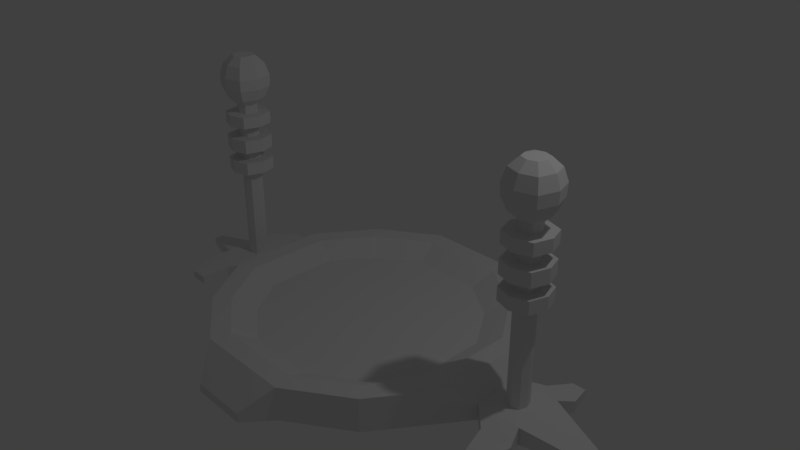 # Source: TeleportPad.blend  (saved by Blender 2.78.0; exported with 4.5.12 LTS)
import bpy
from mathutils import Matrix  # noqa: F401  (used for matrix-valued properties, if any)

bpy.ops.wm.read_factory_settings(use_empty=True)
scene = bpy.context.scene
scene.name = 'Scene'

# ---- collections
col_collection_1 = bpy.data.collections.new('Collection 1'); scene.collection.children.link(col_collection_1)

# ---- materials (node trees are filled in below, after node groups)
mat_material = bpy.data.materials.new('Material')
mat_material.alpha_threshold = 0.0
mat_material.use_transparent_shadow = False
mat_material.roughness = 0.5
mat_material.line_color = (0.0, 0.0, 0.0, 1.0)

# ---- material node trees

# ---- world
world_world = bpy.data.worlds.new('World'); scene.world = world_world
world_world.color = (0.05088, 0.05088, 0.05088)
world_world.use_sun_shadow = False
world_world.sun_shadow_jitter_overblur = 0.0
world_world.cycles.sampling_method = 'MANUAL'

# ---- cameras
cam_camera = bpy.data.cameras.new('Camera')
cam_camera.clip_end = 100.0
cam_camera.lens = 35.0
cam_camera.sensor_width = 32.0
cam_camera.sensor_height = 18.0
cam_camera.ortho_scale = 7.314
cam_camera.dof.focus_distance = 0.0
cam_camera.dof.aperture_fstop = 128.0

# ---- lights
light_lamp = bpy.data.lights.new('Lamp', 'POINT')
light_lamp.transmission_factor = 0.0
light_lamp.cutoff_distance = 30.0
light_lamp.energy = 100.0
light_lamp.shadow_buffer_clip_start = 1.001
light_lamp.shadow_soft_size = 0.1
light_lamp.shadow_maximum_resolution = 0.006
light_lamp.use_absolute_resolution = True

# ---- meshes
me_cube_001 = bpy.data.meshes.new('Cube.001')
me_cube_001.from_pydata([(1.465, -0.4935, -0.8787), (1.071, -1.071, -0.8787), (1.071, 1.071, -0.8787), (1.465, 0.4935, -0.8787), (0.4935, 1.465, -0.8787), (0.4935, -1.465, -0.8787), (2.418, -1.252e-06, 0.4327), (2.449, -0.1027, 0.4327), (2.676, -1.445e-06, 0.4327), (2.645, -0.1027, 0.4327), (2.547, -0.1341, 0.4327), (2.547, 0.1269, 0.4327), (2.449, 0.09546, 0.4327), (2.645, 0.09545, 0.4327), (2.418, -1.252e-06, 0.6068), (2.449, -0.1027, 0.6068), (2.676, -1.445e-06, 0.6068), (2.645, -0.1027, 0.6068), (2.547, -0.1341, 0.6068), (2.547, 0.1269, 0.6068), (2.449, 0.09546, 0.6068), (2.645, 0.09545, 0.6068), (2.418, -1.252e-06, 0.7582), (2.449, -0.1027, 0.7582), (2.676, -1.445e-06, 0.7582), (2.645, -0.1027, 0.7582), (2.547, -0.1341, 0.7582), (2.547, 0.1269, 0.7582), (2.449, 0.09546, 0.7582), (2.645, 0.09545, 0.7582), (2.418, -1.252e-06, 0.9474), (2.449, -0.1027, 0.9474), (2.676, -1.445e-06, 0.9474), (2.645, -0.1027, 0.9474), (2.547, -0.1341, 0.9474), (2.547, 0.1269, 0.9474), (2.449, 0.09546, 0.9474), (2.645, 0.09545, 0.9474), (2.418, -1.252e-06, 1.125), (2.449, -0.1027, 1.125), (2.676, -1.445e-06, 1.125), (2.645, -0.1027, 1.125), (2.547, -0.1341, 1.125), (2.547, 0.1269, 1.125), (2.449, 0.09546, 1.125), (2.645, 0.09545, 1.125), (2.418, -1.252e-06, 1.289), (2.449, -0.1027, 1.289), (2.676, -1.445e-06, 1.289), (2.645, -0.1027, 1.289), (2.547, -0.1341, 1.289), (2.547, 0.1269, 1.289), (2.449, 0.09546, 1.289), (2.645, 0.09545, 1.289), (2.255, 0.003415, 0.4327), (2.326, -0.2282, 0.4327), (2.839, 0.003415, 0.4327), (2.768, -0.2282, 0.4327), (2.547, -0.299, 0.4327), (2.547, 0.2895, 0.4327), (2.326, 0.2187, 0.4327), (2.768, 0.2187, 0.4327), (2.255, 0.003415, 0.6068), (2.326, -0.2282, 0.6068), (2.839, 0.003415, 0.6068), (2.768, -0.2282, 0.6068), (2.547, -0.299, 0.6068), (2.547, 0.2895, 0.6068), (2.326, 0.2187, 0.6068), (2.768, 0.2187, 0.6068), (2.255, 0.003415, 0.7582), (2.326, -0.2282, 0.7582), (2.839, 0.003415, 0.7582), (2.768, -0.2282, 0.7582), (2.547, -0.299, 0.7582), (2.547, 0.2895, 0.7582), (2.326, 0.2187, 0.7582), (2.768, 0.2187, 0.7582), (2.255, 0.003415, 0.9474), (2.326, -0.2282, 0.9474), (2.839, 0.003415, 0.9474), (2.768, -0.2282, 0.9474), (2.547, -0.299, 0.9474), (2.547, 0.2895, 0.9474), (2.326, 0.2187, 0.9474), (2.768, 0.2187, 0.9474), (2.255, 0.003415, 1.125), (2.326, -0.2282, 1.125), (2.839, 0.003415, 1.125), (2.768, -0.2282, 1.125), (2.547, -0.299, 1.125), (2.547, 0.2895, 1.125), (2.326, 0.2187, 1.125), (2.768, 0.2187, 1.125), (2.255, 0.003415, 1.289), (2.326, -0.2282, 1.289), (2.839, 0.003415, 1.289), (2.768, -0.2282, 1.289), (2.547, -0.299, 1.289), (2.547, 0.2895, 1.289), (2.326, 0.2187, 1.289), (2.768, 0.2187, 1.289), (2.418, -1.252e-06, 1.404), (2.449, -0.1027, 1.404), (2.676, -1.445e-06, 1.404), (2.645, -0.1027, 1.404), (2.547, -0.1341, 1.404), (2.547, 0.1269, 1.404), (2.449, 0.09546, 1.404), (2.645, 0.09545, 1.404), (2.307, 0.00233, 1.5), (2.365, -0.1884, 1.5), (2.787, 0.00233, 1.5), (2.729, -0.1884, 1.5), (2.547, -0.2467, 1.5), (2.547, 0.2379, 1.5), (2.365, 0.1795, 1.5), (2.729, 0.1795, 1.5), (2.234, 0.003858, 1.663), (2.31, -0.2445, 1.663), (2.86, 0.003858, 1.663), (2.784, -0.2445, 1.663), (2.547, -0.3204, 1.663), (2.547, 0.3106, 1.663), (2.31, 0.2347, 1.663), (2.784, 0.2347, 1.663), (2.226, 0.004041, 1.821), (2.303, -0.2512, 1.821), (2.868, 0.004041, 1.821), (2.791, -0.2512, 1.821), (2.547, -0.3293, 1.821), (2.547, 0.3193, 1.821), (2.303, 0.2413, 1.821), (2.791, 0.2413, 1.821), (2.283, 0.002842, 1.992), (2.346, -0.2072, 1.992), (2.811, 0.002841, 1.992), (2.748, -0.2072, 1.992), (2.547, -0.2714, 1.992), (2.547, 0.2622, 1.992), (2.346, 0.198, 1.992), (2.748, 0.198, 1.992), (2.4, 0.0003668, 2.103), (2.436, -0.1162, 2.103), (2.694, 0.0003666, 2.103), (2.659, -0.1162, 2.103), (2.547, -0.1519, 2.103), (2.547, 0.1444, 2.103), (2.436, 0.1087, 2.103), (2.659, 0.1087, 2.103), (-1.465, -0.4935, -0.8787), (-1.071, -1.071, -0.8787), (-1.071, 1.071, -0.8787), (-1.465, 0.4935, -0.8787), (-0.4935, 1.465, -0.8787), (-0.4935, -1.465, -0.8787), (0.0, 1.465, -0.8787), (0.0, -1.465, -0.8787), (-2.418, -1.252e-06, 0.4327), (-2.449, -0.1027, 0.4327), (-2.676, -1.445e-06, 0.4327), (-2.645, -0.1027, 0.4327), (-2.547, -0.1341, 0.4327), (-2.547, 0.1269, 0.4327), (-2.449, 0.09546, 0.4327), (-2.645, 0.09545, 0.4327), (-2.418, -1.252e-06, 0.6068), (-2.449, -0.1027, 0.6068), (-2.676, -1.445e-06, 0.6068), (-2.645, -0.1027, 0.6068), (-2.547, -0.1341, 0.6068), (-2.547, 0.1269, 0.6068), (-2.449, 0.09546, 0.6068), (-2.645, 0.09545, 0.6068), (-2.418, -1.252e-06, 0.7582), (-2.449, -0.1027, 0.7582), (-2.676, -1.445e-06, 0.7582), (-2.645, -0.1027, 0.7582), (-2.547, -0.1341, 0.7582), (-2.547, 0.1269, 0.7582), (-2.449, 0.09546, 0.7582), (-2.645, 0.09545, 0.7582), (-2.418, -1.252e-06, 0.9474), (-2.449, -0.1027, 0.9474), (-2.676, -1.445e-06, 0.9474), (-2.645, -0.1027, 0.9474), (-2.547, -0.1341, 0.9474), (-2.547, 0.1269, 0.9474), (-2.449, 0.09546, 0.9474), (-2.645, 0.09545, 0.9474), (-2.418, -1.252e-06, 1.125), (-2.449, -0.1027, 1.125), (-2.676, -1.445e-06, 1.125), (-2.645, -0.1027, 1.125), (-2.547, -0.1341, 1.125), (-2.547, 0.1269, 1.125), (-2.449, 0.09546, 1.125), (-2.645, 0.09545, 1.125), (-2.418, -1.252e-06, 1.289), (-2.449, -0.1027, 1.289), (-2.676, -1.445e-06, 1.289), (-2.645, -0.1027, 1.289), (-2.547, -0.1341, 1.289), (-2.547, 0.1269, 1.289), (-2.449, 0.09546, 1.289), (-2.645, 0.09545, 1.289), (-2.255, 0.003415, 0.4327), (-2.326, -0.2282, 0.4327), (-2.839, 0.003415, 0.4327), (-2.768, -0.2282, 0.4327), (-2.547, -0.299, 0.4327), (-2.547, 0.2895, 0.4327), (-2.326, 0.2187, 0.4327), (-2.768, 0.2187, 0.4327), (-2.255, 0.003415, 0.6068), (-2.326, -0.2282, 0.6068), (-2.839, 0.003415, 0.6068), (-2.768, -0.2282, 0.6068), (-2.547, -0.299, 0.6068), (-2.547, 0.2895, 0.6068), (-2.326, 0.2187, 0.6068), (-2.768, 0.2187, 0.6068), (-2.255, 0.003415, 0.7582), (-2.326, -0.2282, 0.7582), (-2.839, 0.003415, 0.7582), (-2.768, -0.2282, 0.7582), (-2.547, -0.299, 0.7582), (-2.547, 0.2895, 0.7582), (-2.326, 0.2187, 0.7582), (-2.768, 0.2187, 0.7582), (-2.255, 0.003415, 0.9474), (-2.326, -0.2282, 0.9474), (-2.839, 0.003415, 0.9474), (-2.768, -0.2282, 0.9474), (-2.547, -0.299, 0.9474), (-2.547, 0.2895, 0.9474), (-2.326, 0.2187, 0.9474), (-2.768, 0.2187, 0.9474), (-2.255, 0.003415, 1.125), (-2.326, -0.2282, 1.125), (-2.839, 0.003415, 1.125), (-2.768, -0.2282, 1.125), (-2.547, -0.299, 1.125), (-2.547, 0.2895, 1.125), (-2.326, 0.2187, 1.125), (-2.768, 0.2187, 1.125), (-2.255, 0.003415, 1.289), (-2.326, -0.2282, 1.289), (-2.839, 0.003415, 1.289), (-2.768, -0.2282, 1.289), (-2.547, -0.299, 1.289), (-2.547, 0.2895, 1.289), (-2.326, 0.2187, 1.289), (-2.768, 0.2187, 1.289), (-2.418, -1.252e-06, 1.404), (-2.449, -0.1027, 1.404), (-2.676, -1.445e-06, 1.404), (-2.645, -0.1027, 1.404), (-2.547, -0.1341, 1.404), (-2.547, 0.1269, 1.404), (-2.449, 0.09546, 1.404), (-2.645, 0.09545, 1.404), (-2.307, 0.00233, 1.5), (-2.365, -0.1884, 1.5), (-2.787, 0.00233, 1.5), (-2.729, -0.1884, 1.5), (-2.547, -0.2467, 1.5), (-2.547, 0.2379, 1.5), (-2.365, 0.1795, 1.5), (-2.729, 0.1795, 1.5), (-2.234, 0.003858, 1.663), (-2.31, -0.2445, 1.663), (-2.86, 0.003858, 1.663), (-2.784, -0.2445, 1.663), (-2.547, -0.3204, 1.663), (-2.547, 0.3106, 1.663), (-2.31, 0.2347, 1.663), (-2.784, 0.2347, 1.663), (-2.226, 0.004041, 1.821), (-2.303, -0.2512, 1.821), (-2.868, 0.004041, 1.821), (-2.791, -0.2512, 1.821), (-2.547, -0.3293, 1.821), (-2.547, 0.3193, 1.821), (-2.303, 0.2413, 1.821), (-2.791, 0.2413, 1.821), (-2.283, 0.002842, 1.992), (-2.346, -0.2072, 1.992), (-2.811, 0.002841, 1.992), (-2.748, -0.2072, 1.992), (-2.547, -0.2714, 1.992), (-2.547, 0.2622, 1.992), (-2.346, 0.198, 1.992), (-2.748, 0.198, 1.992), (-2.4, 0.0003668, 2.103), (-2.436, -0.1162, 2.103), (-2.694, 0.0003666, 2.103), (-2.659, -0.1162, 2.103), (-2.547, -0.1519, 2.103), (-2.547, 0.1444, 2.103), (-2.436, 0.1087, 2.103), (-2.659, 0.1087, 2.103)], [], [(21, 16, 64, 69), (51, 53, 101, 99), (25, 24, 72, 73), (10, 9, 57, 58), (20, 19, 67, 68), (49, 50, 98, 97), (22, 23, 71, 70), (12, 6, 54, 60), (18, 15, 63, 66), (46, 52, 100, 94), (8, 13, 61, 56), (45, 43, 91, 93), (16, 17, 65, 64), (53, 48, 96, 101), (11, 12, 60, 59), (42, 41, 89, 90), (15, 14, 62, 63), (52, 51, 99, 100), (7, 10, 58, 55), (44, 38, 86, 92), (50, 47, 95, 98), (35, 37, 85, 83), (9, 8, 56, 57), (40, 45, 93, 88), (58, 57, 65, 66), (56, 61, 69, 64), (55, 58, 66, 63), (54, 55, 63, 62), (61, 59, 67, 69), (60, 54, 62, 68), (59, 60, 68, 67), (57, 56, 64, 65), (77, 75, 83, 85), (76, 70, 78, 84), (75, 76, 84, 83), (73, 72, 80, 81), (74, 73, 81, 82), (72, 77, 85, 80), (71, 74, 82, 79), (70, 71, 79, 78), (90, 89, 97, 98), (88, 93, 101, 96), (87, 90, 98, 95), (86, 87, 95, 94), (93, 91, 99, 101), (92, 86, 94, 100), (91, 92, 100, 99), (89, 88, 96, 97), (13, 11, 59, 61), (23, 26, 74, 71), (14, 20, 68, 62), (31, 30, 78, 79), (27, 28, 76, 75), (17, 18, 66, 65), (32, 33, 81, 80), (24, 29, 77, 72), (19, 21, 69, 67), (34, 31, 79, 82), (28, 22, 70, 76), (38, 39, 87, 86), (36, 35, 83, 84), (26, 25, 73, 74), (41, 40, 88, 89), (37, 32, 80, 85), (29, 27, 75, 77), (39, 42, 90, 87), (30, 36, 84, 78), (47, 46, 94, 95), (43, 44, 92, 91), (6, 7, 55, 54), (33, 34, 82, 81), (48, 49, 97, 96), (102, 103, 111, 110), (114, 113, 121, 122), (109, 107, 115, 117), (108, 102, 110, 116), (107, 108, 116, 115), (105, 104, 112, 113), (106, 105, 113, 114), (104, 109, 117, 112), (103, 106, 114, 111), (121, 120, 128, 129), (112, 117, 125, 120), (111, 114, 122, 119), (110, 111, 119, 118), (117, 115, 123, 125), (116, 110, 118, 124), (115, 116, 124, 123), (113, 112, 120, 121), (133, 131, 139, 141), (122, 121, 129, 130), (120, 125, 133, 128), (119, 122, 130, 127), (118, 119, 127, 126), (125, 123, 131, 133), (124, 118, 126, 132), (123, 124, 132, 131), (135, 138, 146, 143), (132, 126, 134, 140), (131, 132, 140, 139), (129, 128, 136, 137), (130, 129, 137, 138), (128, 133, 141, 136), (127, 130, 138, 135), (126, 127, 135, 134), (146, 144, 142), (134, 135, 143, 142), (141, 139, 147, 149), (140, 134, 142, 148), (139, 140, 148, 147), (137, 136, 144, 145), (138, 137, 145, 146), (136, 141, 149, 144), (173, 221, 216, 168), (203, 251, 253, 205), (177, 225, 224, 176), (162, 210, 209, 161), (172, 220, 219, 171), (201, 249, 250, 202), (174, 222, 223, 175), (164, 212, 206, 158), (170, 218, 215, 167), (198, 246, 252, 204), (160, 208, 213, 165), (197, 245, 243, 195), (168, 216, 217, 169), (205, 253, 248, 200), (163, 211, 212, 164), (194, 242, 241, 193), (167, 215, 214, 166), (204, 252, 251, 203), (159, 207, 210, 162), (196, 244, 238, 190), (202, 250, 247, 199), (187, 235, 237, 189), (161, 209, 208, 160), (192, 240, 245, 197), (210, 218, 217, 209), (208, 216, 221, 213), (207, 215, 218, 210), (206, 214, 215, 207), (213, 221, 219, 211), (212, 220, 214, 206), (211, 219, 220, 212), (209, 217, 216, 208), (229, 237, 235, 227), (228, 236, 230, 222), (227, 235, 236, 228), (225, 233, 232, 224), (226, 234, 233, 225), (224, 232, 237, 229), (223, 231, 234, 226), (222, 230, 231, 223), (242, 250, 249, 241), (240, 248, 253, 245), (239, 247, 250, 242), (238, 246, 247, 239), (245, 253, 251, 243), (244, 252, 246, 238), (243, 251, 252, 244), (241, 249, 248, 240), (165, 213, 211, 163), (175, 223, 226, 178), (166, 214, 220, 172), (183, 231, 230, 182), (179, 227, 228, 180), (169, 217, 218, 170), (184, 232, 233, 185), (176, 224, 229, 181), (171, 219, 221, 173), (186, 234, 231, 183), (180, 228, 222, 174), (190, 238, 239, 191), (188, 236, 235, 187), (178, 226, 225, 177), (193, 241, 240, 192), (189, 237, 232, 184), (181, 229, 227, 179), (191, 239, 242, 194), (182, 230, 236, 188), (199, 247, 246, 198), (195, 243, 244, 196), (158, 206, 207, 159), (185, 233, 234, 186), (200, 248, 249, 201), (254, 262, 263, 255), (266, 274, 273, 265), (261, 269, 267, 259), (260, 268, 262, 254), (259, 267, 268, 260), (257, 265, 264, 256), (258, 266, 265, 257), (256, 264, 269, 261), (255, 263, 266, 258), (273, 281, 280, 272), (264, 272, 277, 269), (263, 271, 274, 266), (262, 270, 271, 263), (269, 277, 275, 267), (268, 276, 270, 262), (267, 275, 276, 268), (265, 273, 272, 264), (285, 293, 291, 283), (274, 282, 281, 273), (272, 280, 285, 277), (271, 279, 282, 274), (270, 278, 279, 271), (277, 285, 283, 275), (276, 284, 278, 270), (275, 283, 284, 276), (287, 295, 298, 290), (284, 292, 286, 278), (283, 291, 292, 284), (281, 289, 288, 280), (282, 290, 289, 281), (280, 288, 293, 285), (279, 287, 290, 282), (278, 286, 287, 279), (296, 298, 294), (286, 294, 295, 287), (293, 301, 299, 291), (292, 300, 294, 286), (291, 299, 300, 292), (289, 297, 296, 288), (290, 298, 297, 289), (288, 296, 301, 293), (157, 1, 156), (147, 148, 142), (142, 143, 146), (146, 145, 144), (144, 149, 147), (147, 142, 144), (294, 300, 299), (299, 301, 296), (296, 297, 298), (298, 295, 294), (294, 299, 296), (154, 152, 156), (153, 150, 151), (151, 155, 157), (157, 5, 1), (1, 0, 3), (3, 2, 1), (4, 156, 2), (152, 151, 156), (151, 157, 156), (1, 2, 156), (152, 153, 151)])
me_cube_001.materials.append(mat_material)
me_cube_001.use_remesh_preserve_volume = False
me_cube_001.use_remesh_preserve_attributes = False
me_cube_001.use_mirror_vertex_groups = False
me_cube_001.update()
me_cube = bpy.data.meshes.new('Cube')
me_cube.from_pydata([(1.481, 1.481, -1.162), (1.481, -1.481, -1.162), (1.299, 1.299, -0.6982), (1.299, -1.299, -0.6982), (2.029, 0.6764, -1.162), (2.029, -0.6764, -1.162), (1.777, 0.5985, -0.6982), (1.777, -0.5986, -0.6982), (0.6764, 2.029, -1.162), (0.5986, 1.777, -0.6982), (0.6764, -2.029, -1.162), (0.5985, -1.777, -0.6982), (2.029, -0.6764, -0.6982), (1.481, -1.481, -0.6982), (1.481, 1.481, -0.6982), (2.029, 0.6764, -0.6982), (0.6764, 2.029, -0.6982), (0.6764, -2.029, -0.6982), (1.465, -0.4935, -0.8787), (1.071, -1.071, -0.8787), (1.071, 1.071, -0.8787), (1.465, 0.4935, -0.8787), (0.4935, 1.465, -0.8787), (0.4935, -1.465, -0.8787), (2.253, 0.3431, -1.162), (2.253, -0.3431, -1.162), (2.449, 0.09546, -0.9265), (2.449, -0.1027, -0.9265), (2.841, 0.3431, -1.162), (2.841, -0.3431, -1.162), (2.645, 0.09545, -0.9265), (2.645, -0.1027, -0.9265), (3.58, 0.1348, -1.162), (3.58, -0.1348, -1.162), (3.58, 0.1348, -1.069), (3.58, -0.1348, -1.069), (2.253, 0.3431, -0.9265), (2.253, -0.3431, -0.9265), (2.841, 0.3431, -0.9265), (2.841, -0.3431, -0.9265), (2.676, -1.445e-06, -0.9265), (2.418, -1.252e-06, -0.9265), (2.547, -0.1341, -0.9265), (2.547, 0.1269, -0.9265), (2.418, -1.252e-06, 0.4327), (2.449, -0.1027, 0.4327), (2.676, -1.445e-06, 0.4327), (2.645, -0.1027, 0.4327), (2.547, -0.1341, 0.4327), (2.547, 0.1269, 0.4327), (2.449, 0.09546, 0.4327), (2.645, 0.09545, 0.4327), (2.418, -1.252e-06, 0.6068), (2.449, -0.1027, 0.6068), (2.676, -1.445e-06, 0.6068), (2.645, -0.1027, 0.6068), (2.547, -0.1341, 0.6068), (2.547, 0.1269, 0.6068), (2.449, 0.09546, 0.6068), (2.645, 0.09545, 0.6068), (2.418, -1.252e-06, 0.7582), (2.449, -0.1027, 0.7582), (2.676, -1.445e-06, 0.7582), (2.645, -0.1027, 0.7582), (2.547, -0.1341, 0.7582), (2.547, 0.1269, 0.7582), (2.449, 0.09546, 0.7582), (2.645, 0.09545, 0.7582), (2.418, -1.252e-06, 0.9474), (2.449, -0.1027, 0.9474), (2.676, -1.445e-06, 0.9474), (2.645, -0.1027, 0.9474), (2.547, -0.1341, 0.9474), (2.547, 0.1269, 0.9474), (2.449, 0.09546, 0.9474), (2.645, 0.09545, 0.9474), (2.418, -1.252e-06, 1.125), (2.449, -0.1027, 1.125), (2.676, -1.445e-06, 1.125), (2.645, -0.1027, 1.125), (2.547, -0.1341, 1.125), (2.547, 0.1269, 1.125), (2.449, 0.09546, 1.125), (2.645, 0.09545, 1.125), (2.418, -1.252e-06, 1.289), (2.449, -0.1027, 1.289), (2.676, -1.445e-06, 1.289), (2.645, -0.1027, 1.289), (2.547, -0.1341, 1.289), (2.547, 0.1269, 1.289), (2.449, 0.09546, 1.289), (2.645, 0.09545, 1.289), (2.418, -1.252e-06, 1.404), (2.449, -0.1027, 1.404), (2.676, -1.445e-06, 1.404), (2.645, -0.1027, 1.404), (2.547, -0.1341, 1.404), (2.547, 0.1269, 1.404), (2.449, 0.09546, 1.404), (2.645, 0.09545, 1.404), (2.527, 0.5643, -0.9973), (2.527, 0.5643, -1.162), (2.938, 0.5643, -0.9973), (2.938, 0.5643, -1.162), (2.516, -0.5988, -0.9882), (2.516, -0.5988, -1.162), (2.949, -0.5988, -0.9882), (2.949, -0.5988, -1.162), (0.3738, 2.48, -1.162), (0.3738, 2.48, -1.052), (0.3953, -2.389, -1.037), (0.3953, -2.389, -1.162), (2.641, 0.9325, -1.088), (2.641, 0.9325, -1.162), (2.824, 0.9325, -1.088), (2.824, 0.9325, -1.162), (2.599, -0.9596, -1.055), (2.599, -0.9596, -1.162), (2.866, -0.9596, -1.055), (2.866, -0.9596, -1.162), (-1.481, 1.481, -1.162), (-1.481, -1.481, -1.162), (-1.299, 1.299, -0.6982), (-1.299, -1.299, -0.6982), (-2.029, 0.6764, -1.162), (-2.029, -0.6764, -1.162), (-1.777, 0.5985, -0.6982), (-1.777, -0.5986, -0.6982), (-0.6764, 2.029, -1.162), (-0.5986, 1.777, -0.6982), (-0.6764, -2.029, -1.162), (-0.5985, -1.777, -0.6982), (-2.029, -0.6764, -0.6982), (-1.481, -1.481, -0.6982), (-1.481, 1.481, -0.6982), (-2.029, 0.6764, -0.6982), (-0.6764, 2.029, -0.6982), (-0.6764, -2.029, -0.6982), (-1.465, -0.4935, -0.8787), (-1.071, -1.071, -0.8787), (-1.071, 1.071, -0.8787), (-1.465, 0.4935, -0.8787), (-0.4935, 1.465, -0.8787), (-0.4935, -1.465, -0.8787), (0.0, 2.029, -1.162), (0.0, 2.029, -0.6982), (0.0, -2.029, -1.162), (0.0, -2.029, -0.6982), (0.0, 1.777, -0.6982), (0.0, -1.777, -0.6982), (0.0, 1.465, -0.8787), (0.0, -1.465, -0.8787), (-2.253, 0.3431, -1.162), (-2.253, -0.3431, -1.162), (-2.449, 0.09546, -0.9265), (-2.449, -0.1027, -0.9265), (-2.841, 0.3431, -1.162), (-2.841, -0.3431, -1.162), (-2.645, 0.09545, -0.9265), (-2.645, -0.1027, -0.9265), (-3.58, 0.1348, -1.162), (-3.58, -0.1348, -1.162), (-3.58, 0.1348, -1.069), (-3.58, -0.1348, -1.069), (-2.253, 0.3431, -0.9265), (-2.253, -0.3431, -0.9265), (-2.841, 0.3431, -0.9265), (-2.841, -0.3431, -0.9265), (-2.676, -1.445e-06, -0.9265), (-2.418, -1.252e-06, -0.9265), (-2.547, -0.1341, -0.9265), (-2.547, 0.1269, -0.9265), (-2.418, -1.252e-06, 0.4327), (-2.449, -0.1027, 0.4327), (-2.676, -1.445e-06, 0.4327), (-2.645, -0.1027, 0.4327), (-2.547, -0.1341, 0.4327), (-2.547, 0.1269, 0.4327), (-2.449, 0.09546, 0.4327), (-2.645, 0.09545, 0.4327), (-2.418, -1.252e-06, 0.6068), (-2.449, -0.1027, 0.6068), (-2.676, -1.445e-06, 0.6068), (-2.645, -0.1027, 0.6068), (-2.547, -0.1341, 0.6068), (-2.547, 0.1269, 0.6068), (-2.449, 0.09546, 0.6068), (-2.645, 0.09545, 0.6068), (-2.418, -1.252e-06, 0.7582), (-2.449, -0.1027, 0.7582), (-2.676, -1.445e-06, 0.7582), (-2.645, -0.1027, 0.7582), (-2.547, -0.1341, 0.7582), (-2.547, 0.1269, 0.7582), (-2.449, 0.09546, 0.7582), (-2.645, 0.09545, 0.7582), (-2.418, -1.252e-06, 0.9474), (-2.449, -0.1027, 0.9474), (-2.676, -1.445e-06, 0.9474), (-2.645, -0.1027, 0.9474), (-2.547, -0.1341, 0.9474), (-2.547, 0.1269, 0.9474), (-2.449, 0.09546, 0.9474), (-2.645, 0.09545, 0.9474), (-2.418, -1.252e-06, 1.125), (-2.449, -0.1027, 1.125), (-2.676, -1.445e-06, 1.125), (-2.645, -0.1027, 1.125), (-2.547, -0.1341, 1.125), (-2.547, 0.1269, 1.125), (-2.449, 0.09546, 1.125), (-2.645, 0.09545, 1.125), (-2.418, -1.252e-06, 1.289), (-2.449, -0.1027, 1.289), (-2.676, -1.445e-06, 1.289), (-2.645, -0.1027, 1.289), (-2.547, -0.1341, 1.289), (-2.547, 0.1269, 1.289), (-2.449, 0.09546, 1.289), (-2.645, 0.09545, 1.289), (-2.418, -1.252e-06, 1.404), (-2.449, -0.1027, 1.404), (-2.676, -1.445e-06, 1.404), (-2.645, -0.1027, 1.404), (-2.547, -0.1341, 1.404), (-2.547, 0.1269, 1.404), (-2.449, 0.09546, 1.404), (-2.645, 0.09545, 1.404), (-2.527, 0.5643, -0.9973), (-2.527, 0.5643, -1.162), (-2.938, 0.5643, -0.9973), (-2.938, 0.5643, -1.162), (-2.516, -0.5988, -0.9882), (-2.516, -0.5988, -1.162), (-2.949, -0.5988, -0.9882), (-2.949, -0.5988, -1.162), (-0.3738, 2.48, -1.162), (-0.3738, 2.48, -1.052), (0.0, 2.48, -1.162), (0.0, 2.48, -1.052), (-0.3953, -2.389, -1.037), (-0.3953, -2.389, -1.162), (0.0, -2.389, -1.162), (0.0, -2.389, -1.037), (-2.641, 0.9325, -1.088), (-2.641, 0.9325, -1.162), (-2.824, 0.9325, -1.088), (-2.824, 0.9325, -1.162), (-2.599, -0.9596, -1.055), (-2.599, -0.9596, -1.162), (-2.866, -0.9596, -1.055), (-2.866, -0.9596, -1.162)], [], [(7, 6, 21, 18), (5, 12, 13, 1), (0, 14, 15, 4), (4, 15, 36, 24), (14, 0, 8, 16), (1, 13, 17, 10), (7, 3, 13, 12), (2, 6, 15, 14), (6, 7, 12, 15), (9, 2, 14, 16), (148, 9, 16, 145), (3, 11, 17, 13), (2, 9, 22, 20), (11, 3, 19, 23), (3, 7, 18, 19), (6, 2, 20, 21), (149, 11, 23, 151), (9, 148, 150, 22), (11, 149, 147, 17), (17, 147, 243, 110), (16, 8, 108, 109), (1, 144, 0), (25, 24, 28, 29), (12, 5, 25, 37), (15, 12, 37, 36), (5, 4, 24, 25), (39, 29, 33, 35), (25, 29, 107, 105), (26, 41, 44, 50), (24, 36, 100, 101), (32, 34, 35, 33), (38, 39, 35, 34), (28, 38, 34, 32), (29, 28, 32, 33), (41, 36, 37), (40, 39, 38), (42, 37, 39), (43, 38, 36), (43, 26, 50, 49), (31, 40, 46, 47), (42, 31, 47, 48), (40, 30, 51, 46), (27, 42, 48, 45), (30, 43, 49, 51), (41, 27, 45, 44), (57, 58, 66, 65), (55, 54, 62, 63), (56, 55, 63, 64), (54, 59, 67, 62), (53, 56, 64, 61), (52, 53, 61, 60), (59, 57, 65, 67), (58, 52, 60, 66), (70, 75, 83, 78), (69, 72, 80, 77), (68, 69, 77, 76), (75, 73, 81, 83), (74, 68, 76, 82), (73, 74, 82, 81), (71, 70, 78, 79), (72, 71, 79, 80), (85, 88, 96, 93), (84, 85, 93, 92), (91, 89, 97, 99), (90, 84, 92, 98), (89, 90, 98, 97), (87, 86, 94, 95), (88, 87, 95, 96), (86, 91, 99, 94), (101, 100, 112, 113), (28, 24, 101, 103), (38, 28, 103, 102), (36, 38, 102, 100), (106, 104, 116, 118), (29, 39, 106, 107), (37, 25, 105, 104), (39, 37, 104, 106), (109, 108, 238, 239), (145, 16, 109, 239), (8, 144, 238, 108), (111, 110, 243, 242), (10, 17, 110, 111), (146, 10, 111, 242), (113, 112, 114, 115), (100, 102, 114, 112), (102, 103, 115, 114), (103, 101, 113, 115), (116, 117, 119, 118), (107, 106, 118, 119), (105, 107, 119, 117), (104, 105, 117, 116), (127, 138, 141, 126), (125, 121, 133, 132), (120, 124, 135, 134), (124, 152, 164, 135), (134, 136, 128, 120), (121, 130, 137, 133), (127, 132, 133, 123), (122, 134, 135, 126), (126, 135, 132, 127), (129, 136, 134, 122), (148, 145, 136, 129), (123, 133, 137, 131), (122, 140, 142, 129), (131, 143, 139, 123), (123, 139, 138, 127), (126, 141, 140, 122), (149, 151, 143, 131), (129, 142, 150, 148), (131, 137, 147, 149), (137, 240, 243, 147), (136, 237, 236, 128), (146, 121, 120), (153, 157, 156, 152), (132, 165, 153, 125), (135, 164, 165, 132), (125, 153, 152, 124), (167, 163, 161, 157), (153, 233, 235, 157), (154, 178, 172, 169), (152, 229, 228, 164), (160, 161, 163, 162), (166, 162, 163, 167), (156, 160, 162, 166), (157, 161, 160, 156), (164, 154, 169), (167, 159, 168), (165, 155, 170), (166, 158, 171), (171, 177, 178, 154), (159, 175, 174, 168), (170, 176, 175, 159), (168, 174, 179, 158), (155, 173, 176, 170), (158, 179, 177, 171), (169, 172, 173, 155), (185, 193, 194, 186), (183, 191, 190, 182), (184, 192, 191, 183), (182, 190, 195, 187), (181, 189, 192, 184), (180, 188, 189, 181), (187, 195, 193, 185), (186, 194, 188, 180), (198, 206, 211, 203), (197, 205, 208, 200), (196, 204, 205, 197), (203, 211, 209, 201), (202, 210, 204, 196), (201, 209, 210, 202), (199, 207, 206, 198), (200, 208, 207, 199), (213, 221, 224, 216), (212, 220, 221, 213), (219, 227, 225, 217), (218, 226, 220, 212), (217, 225, 226, 218), (215, 223, 222, 214), (216, 224, 223, 215), (214, 222, 227, 219), (229, 245, 244, 228), (156, 231, 229, 152), (166, 230, 231, 156), (164, 228, 230, 166), (234, 250, 248, 232), (157, 235, 234, 167), (165, 232, 233, 153), (167, 234, 232, 165), (237, 239, 238, 236), (145, 239, 237, 136), (128, 236, 238, 144), (241, 242, 243, 240), (130, 241, 240, 137), (146, 242, 241, 130), (245, 247, 246, 244), (228, 244, 246, 230), (230, 246, 247, 231), (231, 247, 245, 229), (248, 250, 251, 249), (235, 251, 250, 234), (233, 249, 251, 235), (232, 248, 249, 233), (8, 0, 144), (4, 5, 1), (1, 10, 146), (146, 144, 1), (0, 4, 1), (37, 27, 41), (41, 26, 36), (38, 30, 40), (40, 31, 39), (39, 31, 42), (42, 27, 37), (36, 26, 43), (43, 30, 38), (124, 120, 121), (128, 144, 120), (146, 130, 121), (121, 125, 124), (120, 144, 146), (169, 155, 165), (165, 164, 169), (168, 158, 166), (166, 167, 168), (170, 159, 167), (167, 165, 170), (171, 154, 164), (164, 166, 171)])
me_cube.materials.append(mat_material)
me_cube.use_remesh_preserve_volume = False
me_cube.use_remesh_preserve_attributes = False
me_cube.use_mirror_vertex_groups = False
me_cube.update()

# ---- objects
ob_cube_001 = bpy.data.objects.new('Cube.001', me_cube_001)
ob_cube = bpy.data.objects.new('Cube', me_cube)
ob_lamp = bpy.data.objects.new('Lamp', light_lamp)
ob_camera = bpy.data.objects.new('Camera', cam_camera)

# ---- transforms, parenting, visibility, modifiers, constraints
ob_cube_001.location = (0.0, 0.0, 0.0)
ob_cube_001.lock_rotations_4d = False
ob_cube_001.empty_display_type = 'ARROWS'
ob_cube_001.lineart.crease_threshold = 0.0
ob_cube.location = (0.0, 0.0, 0.0)
ob_cube.lock_rotations_4d = False
ob_cube.empty_display_type = 'ARROWS'
ob_cube.lineart.crease_threshold = 0.0
ob_lamp.location = (4.076, 1.005, 5.904)
ob_lamp.rotation_euler = (0.6503, 0.05522, 1.866)
ob_lamp.lock_rotations_4d = False
ob_lamp.empty_display_type = 'ARROWS'
ob_lamp.color = (0.0, 0.0, 0.0, 0.0)
ob_lamp.lineart.crease_threshold = 0.0
ob_camera.location = (7.481, -6.508, 5.344)
ob_camera.rotation_euler = (1.109, 0.0, 0.8149)
ob_camera.lock_rotations_4d = False
ob_camera.empty_display_type = 'ARROWS'
ob_camera.color = (0.0, 0.0, 0.0, 0.0)
ob_camera.display_type = 'WIRE'
ob_camera.lineart.crease_threshold = 0.0

# ---- collection membership
col_collection_1.objects.link(ob_cube_001)
col_collection_1.objects.link(ob_cube)
col_collection_1.objects.link(ob_lamp)
col_collection_1.objects.link(ob_camera)

# ---- scene / render settings (as saved in the file)
scene.camera = ob_camera
scene.frame_start = 1; scene.frame_end = 250; scene.frame_set(1)
scene.render.engine = 'BLENDER_EEVEE_NEXT'
scene.render.resolution_percentage = 50
scene.render.dither_intensity = 0.0
scene.cycles.use_denoising = False
scene.cycles.samples = 128
scene.cycles.sampling_pattern = 'TABULATED_SOBOL'
scene.cycles.light_sampling_threshold = 0.0
scene.cycles.use_adaptive_sampling = False
scene.cycles.use_light_tree = False
scene.cycles.blur_glossy = 0.0
scene.cycles.sample_clamp_indirect = 0.0
scene.view_settings.view_transform = 'Standard'
bpy.context.view_layer.update()
